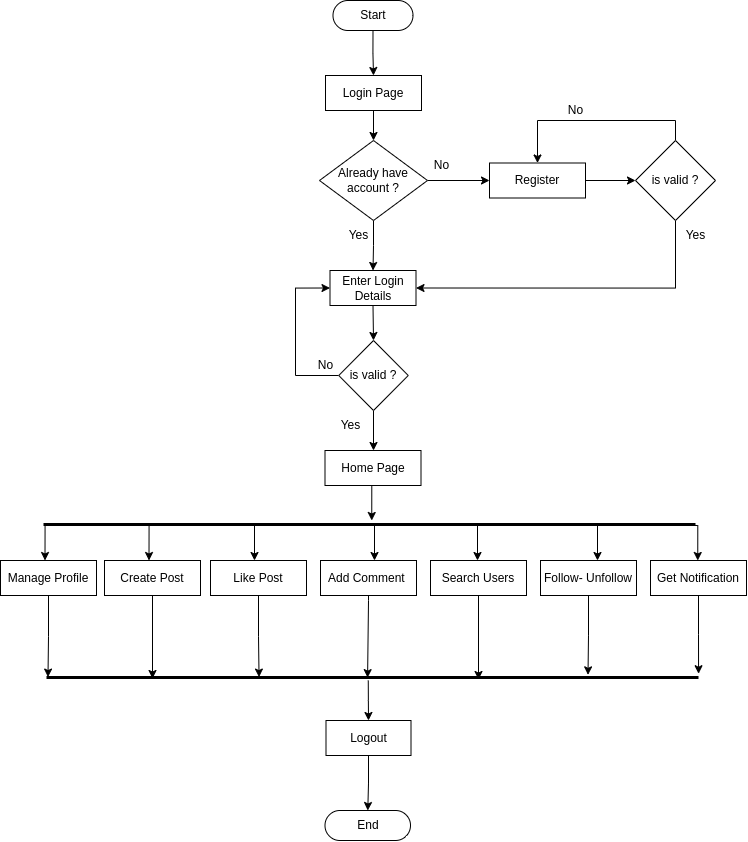

The diagram above was exported from draw.io. Its source (the exported page's mxGraphModel, read from the mxfile embedded in the PNG):
<mxGraphModel dx="1737" dy="1023" grid="1" gridSize="10" guides="1" tooltips="1" connect="1" arrows="1" fold="1" page="1" pageScale="1" pageWidth="827" pageHeight="1169" math="0" shadow="0">
  <root>
    <mxCell id="0" />
    <mxCell id="1" parent="0" />
    <mxCell id="GhE1R9NZsXZZcDQX46Fv-4" value="" style="edgeStyle=orthogonalEdgeStyle;rounded=0;orthogonalLoop=1;jettySize=auto;html=1;" parent="1" target="GhE1R9NZsXZZcDQX46Fv-3" edge="1">
      <mxGeometry relative="1" as="geometry">
        <mxPoint x="517.5" y="250" as="sourcePoint" />
      </mxGeometry>
    </mxCell>
    <mxCell id="GhE1R9NZsXZZcDQX46Fv-12" value="" style="edgeStyle=orthogonalEdgeStyle;rounded=0;orthogonalLoop=1;jettySize=auto;html=1;" parent="1" source="GhE1R9NZsXZZcDQX46Fv-3" target="GhE1R9NZsXZZcDQX46Fv-11" edge="1">
      <mxGeometry relative="1" as="geometry" />
    </mxCell>
    <mxCell id="GhE1R9NZsXZZcDQX46Fv-3" value="Login Page" style="whiteSpace=wrap;html=1;" parent="1" vertex="1">
      <mxGeometry x="470" y="295" width="96" height="35" as="geometry" />
    </mxCell>
    <mxCell id="3-SMVyxV-tBj2758c-xK-8" style="edgeStyle=orthogonalEdgeStyle;rounded=0;orthogonalLoop=1;jettySize=auto;html=1;entryX=0;entryY=0.5;entryDx=0;entryDy=0;" edge="1" parent="1" source="GhE1R9NZsXZZcDQX46Fv-11" target="3-SMVyxV-tBj2758c-xK-9">
      <mxGeometry relative="1" as="geometry">
        <mxPoint x="640" y="400" as="targetPoint" />
      </mxGeometry>
    </mxCell>
    <mxCell id="3-SMVyxV-tBj2758c-xK-20" style="edgeStyle=orthogonalEdgeStyle;rounded=0;orthogonalLoop=1;jettySize=auto;html=1;entryX=0.5;entryY=0;entryDx=0;entryDy=0;" edge="1" parent="1" source="GhE1R9NZsXZZcDQX46Fv-11" target="3-SMVyxV-tBj2758c-xK-18">
      <mxGeometry relative="1" as="geometry" />
    </mxCell>
    <mxCell id="GhE1R9NZsXZZcDQX46Fv-11" value="Already have account ?" style="rhombus;whiteSpace=wrap;html=1;" parent="1" vertex="1">
      <mxGeometry x="464" y="360" width="108" height="80" as="geometry" />
    </mxCell>
    <mxCell id="GhE1R9NZsXZZcDQX46Fv-20" value="Yes" style="text;html=1;align=center;verticalAlign=middle;resizable=0;points=[];autosize=1;strokeColor=none;fillColor=none;" parent="1" vertex="1">
      <mxGeometry x="483.25" y="440" width="40" height="30" as="geometry" />
    </mxCell>
    <mxCell id="GhE1R9NZsXZZcDQX46Fv-22" value="No" style="text;html=1;align=center;verticalAlign=middle;resizable=0;points=[];autosize=1;strokeColor=none;fillColor=none;" parent="1" vertex="1">
      <mxGeometry x="566" y="370" width="40" height="30" as="geometry" />
    </mxCell>
    <mxCell id="3-SMVyxV-tBj2758c-xK-42" style="edgeStyle=orthogonalEdgeStyle;rounded=0;orthogonalLoop=1;jettySize=auto;html=1;exitX=0.5;exitY=1;exitDx=0;exitDy=0;entryX=0.022;entryY=0.657;entryDx=0;entryDy=0;entryPerimeter=0;" edge="1" parent="1" source="GhE1R9NZsXZZcDQX46Fv-28">
      <mxGeometry relative="1" as="geometry">
        <mxPoint x="192.49" y="896.5699999999999" as="targetPoint" />
      </mxGeometry>
    </mxCell>
    <mxCell id="GhE1R9NZsXZZcDQX46Fv-28" value="Manage Profile" style="whiteSpace=wrap;html=1;" parent="1" vertex="1">
      <mxGeometry x="145" y="780" width="96" height="35" as="geometry" />
    </mxCell>
    <mxCell id="3-SMVyxV-tBj2758c-xK-43" style="edgeStyle=orthogonalEdgeStyle;rounded=0;orthogonalLoop=1;jettySize=auto;html=1;" edge="1" parent="1">
      <mxGeometry relative="1" as="geometry">
        <mxPoint x="297" y="813" as="sourcePoint" />
        <mxPoint x="297" y="898" as="targetPoint" />
      </mxGeometry>
    </mxCell>
    <mxCell id="GhE1R9NZsXZZcDQX46Fv-29" value="Create Post" style="whiteSpace=wrap;html=1;" parent="1" vertex="1">
      <mxGeometry x="249" y="780" width="96" height="35" as="geometry" />
    </mxCell>
    <mxCell id="3-SMVyxV-tBj2758c-xK-45" style="edgeStyle=orthogonalEdgeStyle;rounded=0;orthogonalLoop=1;jettySize=auto;html=1;entryX=0.337;entryY=0.657;entryDx=0;entryDy=0;entryPerimeter=0;" edge="1" parent="1" source="GhE1R9NZsXZZcDQX46Fv-30">
      <mxGeometry relative="1" as="geometry">
        <mxPoint x="403.53999999999996" y="896.5699999999999" as="targetPoint" />
      </mxGeometry>
    </mxCell>
    <mxCell id="GhE1R9NZsXZZcDQX46Fv-30" value="Like Post" style="whiteSpace=wrap;html=1;" parent="1" vertex="1">
      <mxGeometry x="355" y="780" width="96" height="35" as="geometry" />
    </mxCell>
    <mxCell id="3-SMVyxV-tBj2758c-xK-46" style="edgeStyle=orthogonalEdgeStyle;rounded=0;orthogonalLoop=1;jettySize=auto;html=1;entryX=0.499;entryY=0.213;entryDx=0;entryDy=0;entryPerimeter=0;exitX=0.5;exitY=1;exitDx=0;exitDy=0;" edge="1" parent="1" source="GhE1R9NZsXZZcDQX46Fv-31">
      <mxGeometry relative="1" as="geometry">
        <mxPoint x="513" y="820" as="sourcePoint" />
        <mxPoint x="512.0799999999999" y="897.1300000000001" as="targetPoint" />
        <Array as="points">
          <mxPoint x="513" y="820" />
          <mxPoint x="512" y="820" />
        </Array>
      </mxGeometry>
    </mxCell>
    <mxCell id="GhE1R9NZsXZZcDQX46Fv-31" value="Add Comment&amp;nbsp;" style="whiteSpace=wrap;html=1;" parent="1" vertex="1">
      <mxGeometry x="465" y="780" width="96" height="35" as="geometry" />
    </mxCell>
    <mxCell id="3-SMVyxV-tBj2758c-xK-47" style="edgeStyle=orthogonalEdgeStyle;rounded=0;orthogonalLoop=1;jettySize=auto;html=1;" edge="1" parent="1">
      <mxGeometry relative="1" as="geometry">
        <mxPoint x="626" y="814" as="sourcePoint" />
        <mxPoint x="623" y="899" as="targetPoint" />
        <Array as="points">
          <mxPoint x="623" y="814" />
        </Array>
      </mxGeometry>
    </mxCell>
    <mxCell id="GhE1R9NZsXZZcDQX46Fv-32" value="Search Users" style="whiteSpace=wrap;html=1;" parent="1" vertex="1">
      <mxGeometry x="575" y="780" width="96" height="35" as="geometry" />
    </mxCell>
    <mxCell id="3-SMVyxV-tBj2758c-xK-48" style="edgeStyle=orthogonalEdgeStyle;rounded=0;orthogonalLoop=1;jettySize=auto;html=1;entryX=0.828;entryY=0.435;entryDx=0;entryDy=0;entryPerimeter=0;" edge="1" parent="1" source="GhE1R9NZsXZZcDQX46Fv-33">
      <mxGeometry relative="1" as="geometry">
        <mxPoint x="732.5100000000002" y="894.3500000000001" as="targetPoint" />
      </mxGeometry>
    </mxCell>
    <mxCell id="GhE1R9NZsXZZcDQX46Fv-33" value="Follow- Unfollow" style="whiteSpace=wrap;html=1;" parent="1" vertex="1">
      <mxGeometry x="685" y="780" width="96" height="35" as="geometry" />
    </mxCell>
    <mxCell id="GhE1R9NZsXZZcDQX46Fv-34" style="edgeStyle=orthogonalEdgeStyle;rounded=0;orthogonalLoop=1;jettySize=auto;html=1;exitX=0;exitY=0.5;exitDx=0;exitDy=0;exitPerimeter=0;" parent="1" edge="1">
      <mxGeometry relative="1" as="geometry">
        <mxPoint x="189.5" y="780" as="targetPoint" />
        <mxPoint x="196.5" y="745" as="sourcePoint" />
      </mxGeometry>
    </mxCell>
    <mxCell id="GhE1R9NZsXZZcDQX46Fv-35" style="edgeStyle=orthogonalEdgeStyle;rounded=0;orthogonalLoop=1;jettySize=auto;html=1;exitX=0;exitY=0.5;exitDx=0;exitDy=0;exitPerimeter=0;" parent="1" edge="1">
      <mxGeometry relative="1" as="geometry">
        <mxPoint x="293.5" y="780" as="targetPoint" />
        <mxPoint x="300.5" y="745" as="sourcePoint" />
      </mxGeometry>
    </mxCell>
    <mxCell id="GhE1R9NZsXZZcDQX46Fv-36" style="edgeStyle=orthogonalEdgeStyle;rounded=0;orthogonalLoop=1;jettySize=auto;html=1;exitX=0;exitY=0.5;exitDx=0;exitDy=0;exitPerimeter=0;" parent="1" edge="1">
      <mxGeometry relative="1" as="geometry">
        <mxPoint x="399" y="780" as="targetPoint" />
        <mxPoint x="406" y="745" as="sourcePoint" />
      </mxGeometry>
    </mxCell>
    <mxCell id="GhE1R9NZsXZZcDQX46Fv-37" style="edgeStyle=orthogonalEdgeStyle;rounded=0;orthogonalLoop=1;jettySize=auto;html=1;exitX=0;exitY=0.5;exitDx=0;exitDy=0;exitPerimeter=0;" parent="1" edge="1">
      <mxGeometry relative="1" as="geometry">
        <mxPoint x="519" y="780" as="targetPoint" />
        <mxPoint x="526" y="745" as="sourcePoint" />
      </mxGeometry>
    </mxCell>
    <mxCell id="GhE1R9NZsXZZcDQX46Fv-38" style="edgeStyle=orthogonalEdgeStyle;rounded=0;orthogonalLoop=1;jettySize=auto;html=1;exitX=0;exitY=0.5;exitDx=0;exitDy=0;exitPerimeter=0;" parent="1" edge="1">
      <mxGeometry relative="1" as="geometry">
        <mxPoint x="622" y="780" as="targetPoint" />
        <mxPoint x="629" y="745" as="sourcePoint" />
      </mxGeometry>
    </mxCell>
    <mxCell id="GhE1R9NZsXZZcDQX46Fv-39" style="edgeStyle=orthogonalEdgeStyle;rounded=0;orthogonalLoop=1;jettySize=auto;html=1;" parent="1" edge="1">
      <mxGeometry relative="1" as="geometry">
        <mxPoint x="742" y="780" as="targetPoint" />
        <mxPoint x="737.5" y="745" as="sourcePoint" />
      </mxGeometry>
    </mxCell>
    <mxCell id="3-SMVyxV-tBj2758c-xK-49" style="edgeStyle=orthogonalEdgeStyle;rounded=0;orthogonalLoop=1;jettySize=auto;html=1;entryX=0.993;entryY=0.321;entryDx=0;entryDy=0;entryPerimeter=0;" edge="1" parent="1" source="3-SMVyxV-tBj2758c-xK-3">
      <mxGeometry relative="1" as="geometry">
        <mxPoint x="843.06" y="893.21" as="targetPoint" />
      </mxGeometry>
    </mxCell>
    <mxCell id="3-SMVyxV-tBj2758c-xK-3" value="Get Notification" style="whiteSpace=wrap;html=1;" vertex="1" parent="1">
      <mxGeometry x="795" y="780" width="96" height="35" as="geometry" />
    </mxCell>
    <mxCell id="3-SMVyxV-tBj2758c-xK-10" style="edgeStyle=orthogonalEdgeStyle;rounded=0;orthogonalLoop=1;jettySize=auto;html=1;exitX=1;exitY=0.5;exitDx=0;exitDy=0;" edge="1" parent="1" source="3-SMVyxV-tBj2758c-xK-9">
      <mxGeometry relative="1" as="geometry">
        <mxPoint x="780" y="400" as="targetPoint" />
      </mxGeometry>
    </mxCell>
    <mxCell id="3-SMVyxV-tBj2758c-xK-9" value="Register" style="whiteSpace=wrap;html=1;" vertex="1" parent="1">
      <mxGeometry x="634" y="382.5" width="96" height="35" as="geometry" />
    </mxCell>
    <mxCell id="3-SMVyxV-tBj2758c-xK-13" style="edgeStyle=orthogonalEdgeStyle;rounded=0;orthogonalLoop=1;jettySize=auto;html=1;exitX=0.5;exitY=1;exitDx=0;exitDy=0;entryX=1;entryY=0.5;entryDx=0;entryDy=0;" edge="1" parent="1" source="3-SMVyxV-tBj2758c-xK-11" target="3-SMVyxV-tBj2758c-xK-18">
      <mxGeometry relative="1" as="geometry">
        <mxPoint x="820" y="500" as="targetPoint" />
      </mxGeometry>
    </mxCell>
    <mxCell id="3-SMVyxV-tBj2758c-xK-16" style="edgeStyle=orthogonalEdgeStyle;rounded=0;orthogonalLoop=1;jettySize=auto;html=1;exitX=0.5;exitY=0;exitDx=0;exitDy=0;entryX=0.5;entryY=0;entryDx=0;entryDy=0;" edge="1" parent="1" source="3-SMVyxV-tBj2758c-xK-11" target="3-SMVyxV-tBj2758c-xK-9">
      <mxGeometry relative="1" as="geometry" />
    </mxCell>
    <mxCell id="3-SMVyxV-tBj2758c-xK-11" value="is valid ?" style="rhombus;whiteSpace=wrap;html=1;" vertex="1" parent="1">
      <mxGeometry x="780" y="360" width="80" height="80" as="geometry" />
    </mxCell>
    <mxCell id="3-SMVyxV-tBj2758c-xK-15" value="Yes&lt;br&gt;" style="text;html=1;align=center;verticalAlign=middle;resizable=0;points=[];autosize=1;strokeColor=none;fillColor=none;" vertex="1" parent="1">
      <mxGeometry x="820" y="440" width="40" height="30" as="geometry" />
    </mxCell>
    <mxCell id="3-SMVyxV-tBj2758c-xK-17" value="No" style="text;html=1;align=center;verticalAlign=middle;resizable=0;points=[];autosize=1;strokeColor=none;fillColor=none;" vertex="1" parent="1">
      <mxGeometry x="700" y="315" width="40" height="30" as="geometry" />
    </mxCell>
    <mxCell id="3-SMVyxV-tBj2758c-xK-21" style="edgeStyle=orthogonalEdgeStyle;rounded=0;orthogonalLoop=1;jettySize=auto;html=1;exitX=0.5;exitY=1;exitDx=0;exitDy=0;" edge="1" parent="1" source="3-SMVyxV-tBj2758c-xK-18">
      <mxGeometry relative="1" as="geometry">
        <mxPoint x="518" y="560" as="targetPoint" />
      </mxGeometry>
    </mxCell>
    <mxCell id="3-SMVyxV-tBj2758c-xK-18" value="Enter Login Details" style="whiteSpace=wrap;html=1;" vertex="1" parent="1">
      <mxGeometry x="474.5" y="490" width="86" height="35" as="geometry" />
    </mxCell>
    <mxCell id="3-SMVyxV-tBj2758c-xK-26" style="edgeStyle=orthogonalEdgeStyle;rounded=0;orthogonalLoop=1;jettySize=auto;html=1;exitX=0;exitY=0.5;exitDx=0;exitDy=0;entryX=0;entryY=0.5;entryDx=0;entryDy=0;" edge="1" parent="1" source="3-SMVyxV-tBj2758c-xK-22" target="3-SMVyxV-tBj2758c-xK-18">
      <mxGeometry relative="1" as="geometry">
        <Array as="points">
          <mxPoint x="440" y="595" />
          <mxPoint x="440" y="508" />
        </Array>
      </mxGeometry>
    </mxCell>
    <mxCell id="3-SMVyxV-tBj2758c-xK-29" style="edgeStyle=orthogonalEdgeStyle;rounded=0;orthogonalLoop=1;jettySize=auto;html=1;exitX=0.5;exitY=1;exitDx=0;exitDy=0;" edge="1" parent="1" source="3-SMVyxV-tBj2758c-xK-22">
      <mxGeometry relative="1" as="geometry">
        <mxPoint x="518" y="670" as="targetPoint" />
      </mxGeometry>
    </mxCell>
    <mxCell id="3-SMVyxV-tBj2758c-xK-22" value="is valid ?" style="rhombus;whiteSpace=wrap;html=1;" vertex="1" parent="1">
      <mxGeometry x="483.25" y="560" width="69.5" height="70" as="geometry" />
    </mxCell>
    <mxCell id="3-SMVyxV-tBj2758c-xK-25" value="Yes" style="text;html=1;align=center;verticalAlign=middle;resizable=0;points=[];autosize=1;strokeColor=none;fillColor=none;" vertex="1" parent="1">
      <mxGeometry x="474.5" y="630" width="40" height="30" as="geometry" />
    </mxCell>
    <mxCell id="3-SMVyxV-tBj2758c-xK-27" value="No" style="text;html=1;align=center;verticalAlign=middle;resizable=0;points=[];autosize=1;strokeColor=none;fillColor=none;" vertex="1" parent="1">
      <mxGeometry x="450" y="570" width="40" height="30" as="geometry" />
    </mxCell>
    <mxCell id="3-SMVyxV-tBj2758c-xK-30" value="Home Page" style="whiteSpace=wrap;html=1;" vertex="1" parent="1">
      <mxGeometry x="469.5" y="670" width="96" height="35" as="geometry" />
    </mxCell>
    <mxCell id="3-SMVyxV-tBj2758c-xK-34" value="End" style="html=1;dashed=0;whiteSpace=wrap;shape=mxgraph.dfd.start" vertex="1" parent="1">
      <mxGeometry x="469.5" y="1030" width="85.5" height="30" as="geometry" />
    </mxCell>
    <mxCell id="3-SMVyxV-tBj2758c-xK-59" value="" style="edgeStyle=orthogonalEdgeStyle;rounded=0;orthogonalLoop=1;jettySize=auto;html=1;" edge="1" parent="1" target="3-SMVyxV-tBj2758c-xK-56">
      <mxGeometry relative="1" as="geometry">
        <mxPoint x="512.7647058823532" y="900" as="sourcePoint" />
      </mxGeometry>
    </mxCell>
    <mxCell id="3-SMVyxV-tBj2758c-xK-55" style="edgeStyle=orthogonalEdgeStyle;rounded=0;orthogonalLoop=1;jettySize=auto;html=1;exitX=0;exitY=0.5;exitDx=0;exitDy=0;exitPerimeter=0;" edge="1" parent="1">
      <mxGeometry relative="1" as="geometry">
        <mxPoint x="516.25" y="740" as="targetPoint" />
        <mxPoint x="523.25" y="705" as="sourcePoint" />
      </mxGeometry>
    </mxCell>
    <mxCell id="3-SMVyxV-tBj2758c-xK-60" value="" style="edgeStyle=orthogonalEdgeStyle;rounded=0;orthogonalLoop=1;jettySize=auto;html=1;" edge="1" parent="1" source="3-SMVyxV-tBj2758c-xK-56" target="3-SMVyxV-tBj2758c-xK-34">
      <mxGeometry relative="1" as="geometry" />
    </mxCell>
    <mxCell id="3-SMVyxV-tBj2758c-xK-56" value="Logout" style="whiteSpace=wrap;html=1;" vertex="1" parent="1">
      <mxGeometry x="470.5" y="940" width="85" height="35" as="geometry" />
    </mxCell>
    <mxCell id="3-SMVyxV-tBj2758c-xK-61" value="Start" style="html=1;dashed=0;whiteSpace=wrap;shape=mxgraph.dfd.start" vertex="1" parent="1">
      <mxGeometry x="477.5" y="220" width="80" height="30" as="geometry" />
    </mxCell>
    <mxCell id="3-SMVyxV-tBj2758c-xK-62" style="edgeStyle=orthogonalEdgeStyle;rounded=0;orthogonalLoop=1;jettySize=auto;html=1;" edge="1" parent="1">
      <mxGeometry relative="1" as="geometry">
        <mxPoint x="842.25" y="780" as="targetPoint" />
        <mxPoint x="837.75" y="745" as="sourcePoint" />
      </mxGeometry>
    </mxCell>
    <mxCell id="3-SMVyxV-tBj2758c-xK-65" value="" style="endArrow=none;startArrow=none;endFill=0;startFill=0;endSize=8;html=1;verticalAlign=bottom;labelBackgroundColor=none;strokeWidth=3;rounded=0;" edge="1" parent="1">
      <mxGeometry width="160" relative="1" as="geometry">
        <mxPoint x="188" y="744" as="sourcePoint" />
        <mxPoint x="840" y="744" as="targetPoint" />
      </mxGeometry>
    </mxCell>
    <mxCell id="3-SMVyxV-tBj2758c-xK-66" value="" style="endArrow=none;startArrow=none;endFill=0;startFill=0;endSize=8;html=1;verticalAlign=bottom;labelBackgroundColor=none;strokeWidth=3;rounded=0;" edge="1" parent="1">
      <mxGeometry width="160" relative="1" as="geometry">
        <mxPoint x="191" y="897" as="sourcePoint" />
        <mxPoint x="843" y="897" as="targetPoint" />
      </mxGeometry>
    </mxCell>
  </root>
</mxGraphModel>